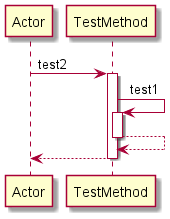

The diagram above was rendered by PlantUML. Its source (embedded in the PNG):
@startuml 
participant Actor 
Actor -> TestMethod: test2
activate TestMethod
TestMethod -> TestMethod: test1
activate TestMethod
TestMethod-->TestMethod
deactivate TestMethod
return 
@enduml